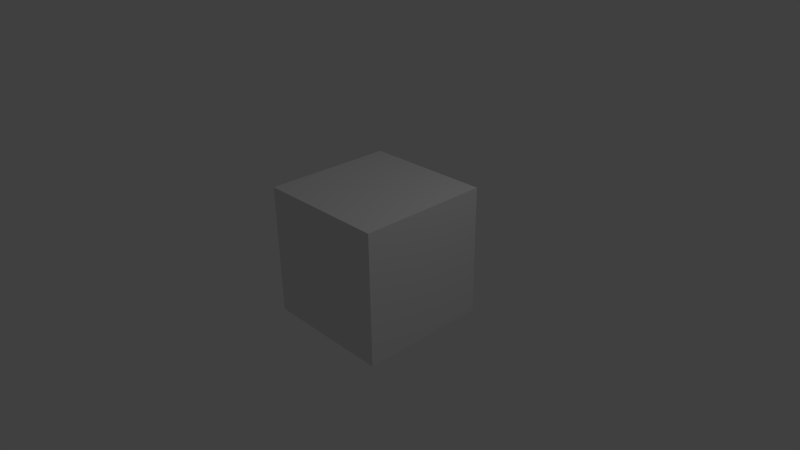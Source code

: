 # Source: Shotgun.blend  (saved by Blender 2.57.0; exported with 4.5.12 LTS)
import bpy
from mathutils import Matrix  # noqa: F401  (used for matrix-valued properties, if any)

bpy.ops.wm.read_factory_settings(use_empty=True)
scene = bpy.context.scene
scene.name = 'Scene'

# ---- collections
col_collection_1 = bpy.data.collections.new('Collection 1'); scene.collection.children.link(col_collection_1)

# ---- world
world_world = bpy.data.worlds.new('World'); scene.world = world_world
world_world.color = (0.05088, 0.05088, 0.05088)
world_world.use_sun_shadow = False
world_world.sun_shadow_jitter_overblur = 0.0
world_world.cycles.sampling_method = 'MANUAL'
world_world.cycles.sample_map_resolution = 256

# ---- cameras
cam_camera = bpy.data.cameras.new('Camera')
cam_camera.clip_end = 100.0
cam_camera.lens = 35.0
cam_camera.ortho_scale = 7.314
cam_camera.dof.focus_distance = 0.0
cam_camera.dof.aperture_fstop = 128.0

# ---- lights
light_lamp = bpy.data.lights.new('Lamp', 'POINT')
light_lamp.transmission_factor = 0.0
light_lamp.cutoff_distance = 30.0
light_lamp.energy = 100.0
light_lamp.shadow_buffer_clip_start = 1.001
light_lamp.shadow_soft_size = 1.0
light_lamp.shadow_maximum_resolution = 0.006
light_lamp.use_absolute_resolution = True
light_lamp.cycles.use_multiple_importance_sampling = False

# ---- meshes
me_cube_001 = bpy.data.meshes.new('Cube.001')
me_cube_001.from_pydata([(1.0, 1.0, -1.0), (1.0, -1.0, -1.0), (-1.0, -1.0, -1.0), (-1.0, 1.0, -1.0), (1.0, 1.0, 1.0), (1.0, -1.0, 1.0), (-1.0, -1.0, 1.0), (-1.0, 1.0, 1.0)], [], [(0, 1, 2, 3), (4, 7, 6, 5), (0, 4, 5, 1), (1, 5, 6, 2), (2, 6, 7, 3), (4, 0, 3, 7)])
me_cube_001.use_remesh_preserve_volume = False
me_cube_001.use_remesh_preserve_attributes = False
me_cube_001.use_mirror_vertex_groups = False
me_cube_001.update()

# ---- objects
ob_cube = bpy.data.objects.new('Cube', me_cube_001)
ob_lamp = bpy.data.objects.new('Lamp', light_lamp)
ob_camera = bpy.data.objects.new('Camera', cam_camera)

# ---- transforms, parenting, visibility, modifiers, constraints
ob_cube.location = (0.0, 0.0, 0.0)
ob_cube.lineart.crease_threshold = 0.0
ob_lamp.location = (4.076, 1.005, 5.904)
ob_lamp.rotation_euler = (0.6503, 0.05522, 1.866)
ob_lamp.lock_rotations_4d = False
ob_lamp.empty_display_type = 'ARROWS'
ob_lamp.color = (0.0, 0.0, 0.0, 0.0)
ob_lamp.lineart.crease_threshold = 0.0
ob_camera.location = (7.481, -6.508, 5.344)
ob_camera.rotation_euler = (1.109, 0.01082, 0.8149)
ob_camera.lock_rotations_4d = False
ob_camera.empty_display_type = 'ARROWS'
ob_camera.color = (0.0, 0.0, 0.0, 0.0)
ob_camera.display_type = 'WIRE'
ob_camera.lineart.crease_threshold = 0.0

# ---- collection membership
col_collection_1.objects.link(ob_cube)
col_collection_1.objects.link(ob_lamp)
col_collection_1.objects.link(ob_camera)

# ---- scene / render settings (as saved in the file)
scene.camera = ob_camera
scene.frame_start = 1; scene.frame_end = 250; scene.frame_set(1)
scene.render.engine = 'BLENDER_EEVEE_NEXT'
scene.render.image_settings.color_mode = 'RGB'
scene.render.image_settings.compression = 90
scene.render.resolution_percentage = 50
scene.render.dither_intensity = 0.0
scene.render.bake_margin = 2
scene.render.bake_bias = 0.0
scene.cycles.use_denoising = False
scene.cycles.samples = 10
scene.cycles.sampling_pattern = 'TABULATED_SOBOL'
scene.cycles.light_sampling_threshold = 0.0
scene.cycles.use_adaptive_sampling = False
scene.cycles.use_light_tree = False
scene.cycles.blur_glossy = 0.0
scene.cycles.volume_bounces = 1
scene.cycles.pixel_filter_type = 'GAUSSIAN'
scene.cycles.sample_clamp_indirect = 0.0
scene.view_settings.view_transform = 'Standard'
bpy.context.view_layer.update()
